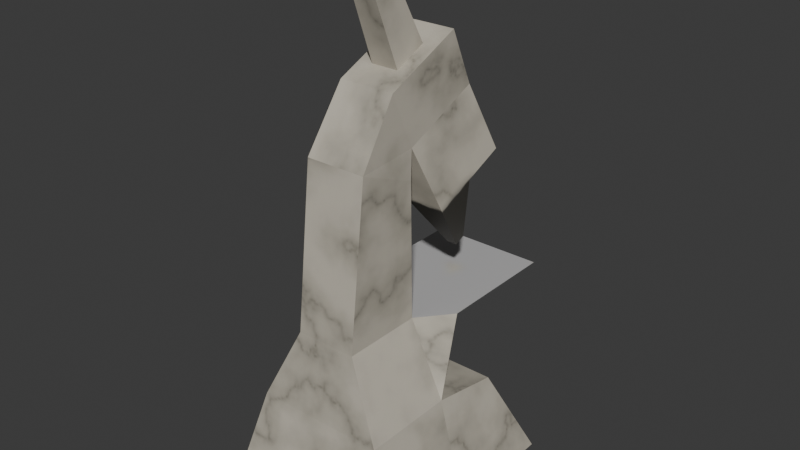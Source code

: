 # Source: Microscope.blend  (saved by Blender 4.2.66; exported with 4.5.12 LTS)
import bpy
from mathutils import Matrix  # noqa: F401  (used for matrix-valued properties, if any)

bpy.ops.wm.read_factory_settings(use_empty=True)
scene = bpy.context.scene
scene.name = 'Scene'

# ---- collections
col_collection = bpy.data.collections.new('Collection'); scene.collection.children.link(col_collection)

# ---- images (referenced by path relative to the original .blend; pixels are not part of the script)
import os
ASSET_DIR = os.environ.get("B2B_ASSET_DIR", "")  # directory of the original .blend (textures are referenced by path, not embedded)
HERE = os.path.dirname(os.path.abspath(__file__))  # packed textures are extracted next to this script under _unpacked/

def load_image(name, relpath, width, height, colorspace="sRGB"):
    """Load a texture the original file referenced (path relative to the .blend, or extracted next to this script)."""
    p = next((c for c in (os.path.join(HERE, relpath), os.path.join(ASSET_DIR, relpath)) if relpath and os.path.exists(c)), "")
    if p:
        img = bpy.data.images.load(p, check_existing=True)
        img.name = name
    else:  # same state as the original file: an image datablock whose file is absent (Cycles renders it pink)
        img = bpy.data.images.new(name, width, height)
        img.source = "FILE"
        img.filepath = "//" + (relpath or name)
    img.colorspace_settings.name = colorspace
    return img
img_microscope = load_image('Microscope', '_unpacked/Microscope.c1b60f68.png', 512, 512, 'sRGB')

# ---- materials (node trees are filled in below, after node groups)
mat_material = bpy.data.materials.new('Material')
mat_material.alpha_threshold = 0.0
mat_material.roughness = 0.5
mat_material.line_color = (0.0, 0.0, 0.0, 1.0)

# ---- material node trees
mat_material.use_nodes = True; mat_material.node_tree.nodes.clear()
_N = mat_material.node_tree.nodes; _L = mat_material.node_tree.links
n0 = _N.new('ShaderNodeOutputMaterial'); n0.name = 'Material Output'; n0.location = (300, 300)
n1 = _N.new('ShaderNodeBsdfPrincipled'); n1.name = 'Principled BSDF'; n1.location = (10, 300)
n1.inputs[3].default_value = 1.45
n2 = _N.new('ShaderNodeTexImage'); n2.name = 'Image Texture'; n2.location = (-280, 280)
n2.image = img_microscope
_L.new(n1.outputs[0], n0.inputs[0])
_L.new(n2.outputs[0], n1.inputs[0])
n0.is_active_output = True

# ---- world
world_world = bpy.data.worlds.new('World'); scene.world = world_world
world_world.use_nodes = True; world_world.node_tree.nodes.clear()
_N = world_world.node_tree.nodes; _L = world_world.node_tree.links
n0 = _N.new('ShaderNodeOutputWorld'); n0.name = 'World Output'; n0.location = (300, 300)
n1 = _N.new('ShaderNodeBackground'); n1.name = 'Background'; n1.location = (10, 300)
n1.inputs[0].default_value = (0.05088, 0.05088, 0.05088, 1.0)
_L.new(n1.outputs[0], n0.inputs[0])
n0.is_active_output = True
world_world.color = (0.05088, 0.05088, 0.05088)
world_world.sun_shadow_jitter_overblur = 0.0

# ---- meshes
me_cube = bpy.data.meshes.new('Cube')
me_cube.from_pydata([(0.709, 0.7977, 1.017), (1.0, 1.28, 0.0), (0.709, -1.015, 1.167), (1.0, -1.273, 0.0), (-0.709, 0.7977, 1.017), (-1.0, 1.28, 0.0), (-0.709, -1.015, 1.167), (-1.0, -1.273, 0.0), (-1.0, 0.0, 0.0), (0.709, 0.0, 1.167), (-0.709, 0.0, 1.167), (1.0, 0.0, 0.0), (0.3303, -0.879, 1.976), (-0.3303, -0.879, 1.976), (0.3303, 0.0, 1.976), (-0.3303, 0.0, 1.976), (0.3303, -0.6815, 3.729), (-0.3303, -0.6815, 3.729), (0.3303, -0.02747, 3.456), (-0.3303, -0.02747, 3.456), (0.1483, -0.0007981, 4.469), (-0.1483, -0.0007981, 4.469), (0.3043, 0.01261, 3.763), (-0.3043, 0.01261, 3.763), (0.1483, 0.3555, 4.631), (-0.1483, 0.3555, 4.631), (0.3043, 0.869, 4.141), (-0.3043, 0.869, 4.141), (0.1879, 0.3756, 1.69), (-0.1879, 0.3756, 1.69), (0.619, 0.3466, 1.976), (-0.619, 0.3466, 1.976), (-0.1879, 1.198, 1.69), (0.1879, 1.198, 1.69), (-0.619, 1.697, 1.976), (0.619, 1.697, 1.976), (0.3043, -0.2508, 4.361), (-0.3043, -0.2508, 4.361), (0.3043, 0.6055, 4.738), (-0.3043, 0.6055, 4.738), (0.1252, -0.397, 5.5), (-0.1252, -0.397, 5.5), (0.1252, -0.1633, 5.607), (-0.1252, -0.1633, 5.607), (-0.4162, 0.3366, 3.028), (0.4162, 0.3366, 3.028), (-0.4162, 1.193, 3.406), (0.4162, 1.193, 3.406), (0.0, 0.3366, 3.028), (0.0, 1.193, 3.406), (-0.4162, 0.7648, 3.217), (0.4162, 0.7648, 3.217), (0.0, 0.7648, 3.217), (-0.5607, 1.154, 2.712), (-0.5607, 1.582, 2.901), (-0.1445, 1.582, 2.901), (-0.1445, 1.154, 2.712), (0.1526, 0.7808, 2.446), (0.2636, 0.7808, 2.446), (0.2636, 0.895, 2.496), (0.1526, 0.895, 2.496)], [], [(9, 10, 29, 28), (3, 2, 6, 7), (8, 10, 4, 5), (8, 11, 3, 7), (11, 9, 2, 3), (5, 4, 0, 1), (1, 0, 9, 11), (5, 1, 11, 8), (7, 6, 10, 8), (0, 4, 10, 9), (15, 13, 17, 19), (6, 2, 12, 13), (2, 9, 14, 12), (10, 6, 13, 15), (19, 17, 37, 23), (13, 12, 16, 17), (14, 15, 19, 18), (12, 14, 18, 16), (26, 22, 45, 51, 47), (17, 16, 36, 37), (18, 19, 23, 22), (16, 18, 22, 36), (26, 27, 39, 38), (36, 22, 26, 38), (23, 37, 39, 27), (25, 21, 41, 43), (29, 31, 34, 32), (10, 31, 29), (14, 9, 30), (15, 14, 30, 31), (33, 32, 34, 35), (30, 9, 28), (31, 10, 15), (28, 29, 32, 33), (30, 28, 33, 35), (31, 30, 35, 34), (20, 21, 37, 36), (25, 24, 38, 39), (24, 20, 36, 38), (21, 25, 39, 37), (41, 40, 42, 43), (24, 25, 43, 42), (20, 24, 42, 40), (21, 20, 40, 41), (46, 49, 55, 54), (27, 26, 47, 49, 46), (22, 23, 44, 48, 45), (23, 27, 46, 50, 44), (51, 52, 49, 47), (51, 45, 58, 59), (48, 44, 50, 52), (56, 53, 54, 55), (49, 52, 56, 55), (52, 50, 53, 56), (50, 46, 54, 53), (58, 57, 60, 59), (52, 51, 59, 60), (48, 52, 60, 57), (45, 48, 57, 58)])
_uv = me_cube.uv_layers.new(name='UVMap')
_uv.uv.foreach_set('vector', [0.161, 0.72, 0.0201, 0.72, 0.07189, 0.6703, 0.1093, 0.6703, 0.4967, 0.357, 0.5256, 0.2537, 0.6666, 0.2537, 0.6955, 0.357, 0.1467, 0.4959, 0.1466, 0.3773, 0.2259, 0.3922, 0.2739, 0.4959, 0.4967, 0.52, 0.6955, 0.52, 0.6955, 0.6422, 0.4967, 0.6422, 0.3141, 0.4973, 0.3379, 0.3819, 0.4366, 0.4025, 0.438, 0.5232, 0.425, 0.7622, 0.3141, 0.7333, 0.3141, 0.5924, 0.425, 0.5634, 0.8532, 0.1473, 0.7504, 0.09943, 0.7357, 0.0201, 0.8536, 0.0201, 0.4967, 0.3972, 0.6955, 0.3972, 0.6955, 0.52, 0.4967, 0.52, 0.0201, 0.4959, 0.04576, 0.3773, 0.1466, 0.3773, 0.1467, 0.4959, 0.0201, 0.9011, 0.0201, 0.7602, 0.08835, 0.7602, 0.08835, 0.9011, 0.1466, 0.2932, 0.05921, 0.2932, 0.07887, 0.12, 0.1439, 0.1471, 0.6666, 0.2537, 0.5256, 0.2537, 0.5633, 0.1809, 0.6289, 0.1809, 0.4366, 0.4025, 0.3379, 0.3819, 0.3544, 0.3006, 0.4399, 0.3185, 0.1466, 0.3773, 0.04576, 0.3773, 0.05921, 0.2932, 0.1466, 0.2932, 0.1439, 0.1471, 0.07887, 0.12, 0.1217, 0.05737, 0.1479, 0.1164, 0.6289, 0.1809, 0.5633, 0.1809, 0.5633, 0.0201, 0.6289, 0.0201, 0.2669, 0.7048, 0.2012, 0.7048, 0.2012, 0.564, 0.2669, 0.564, 0.4399, 0.3185, 0.3544, 0.3006, 0.3873, 0.1576, 0.4565, 0.1444, 0.7357, 0.1875, 0.8286, 0.1878, 0.8286, 0.2682, 0.7822, 0.2681, 0.7357, 0.2679, 0.2669, 0.9009, 0.2012, 0.9009, 0.2038, 0.838, 0.2643, 0.838, 0.2669, 0.564, 0.2012, 0.564, 0.2038, 0.5361, 0.2643, 0.5361, 0.4565, 0.1444, 0.3873, 0.1576, 0.3897, 0.1267, 0.4275, 0.07415, 0.7962, 0.6351, 0.7357, 0.6351, 0.7357, 0.5706, 0.7962, 0.5706, 0.4275, 0.07415, 0.3897, 0.1267, 0.3141, 0.0727, 0.3519, 0.0201, 0.1479, 0.1164, 0.1217, 0.05737, 0.2068, 0.0201, 0.233, 0.0791, 0.8995, 0.6371, 0.8607, 0.6371, 0.8669, 0.5278, 0.8924, 0.5278, 0.07189, 0.6703, 0.02905, 0.6657, 0.02905, 0.5361, 0.07189, 0.5915, 0.5252, 0.9395, 0.4967, 0.8794, 0.5479, 0.8794, 0.692, 0.8772, 0.66, 0.9537, 0.66, 0.8659, 0.5911, 0.8392, 0.5254, 0.8392, 0.4967, 0.8072, 0.6198, 0.8072, 0.1093, 0.5915, 0.07189, 0.5915, 0.02905, 0.5361, 0.1521, 0.5361, 0.9406, 0.8708, 0.9121, 0.9309, 0.8894, 0.8708, 0.9283, 0.02345, 0.8938, 0.1043, 0.8938, 0.0201, 0.1093, 0.6703, 0.07189, 0.6703, 0.07189, 0.5915, 0.1093, 0.5915, 0.1521, 0.6657, 0.1093, 0.6703, 0.1093, 0.5915, 0.1521, 0.5361, 0.6198, 0.8072, 0.4967, 0.8072, 0.4967, 0.6824, 0.6198, 0.6824, 0.2193, 0.8109, 0.2488, 0.8109, 0.2643, 0.838, 0.2038, 0.838, 0.2488, 0.7721, 0.2193, 0.7721, 0.2038, 0.745, 0.2643, 0.745, 0.2193, 0.7721, 0.2193, 0.8109, 0.2038, 0.838, 0.2038, 0.745, 0.2488, 0.8109, 0.2488, 0.7721, 0.2643, 0.745, 0.2643, 0.838, 0.7571, 0.8914, 0.7323, 0.8914, 0.7323, 0.8659, 0.7571, 0.8659, 0.8983, 0.2957, 0.8688, 0.2957, 0.8711, 0.1875, 0.896, 0.1875, 0.8995, 0.4876, 0.8607, 0.4876, 0.8676, 0.3781, 0.8931, 0.3781, 0.158, 0.8697, 0.1286, 0.8697, 0.1309, 0.7602, 0.1557, 0.7602, 0.7391, 0.4691, 0.7798, 0.4616, 0.7764, 0.5229, 0.7357, 0.5304, 0.7357, 0.389, 0.7952, 0.3781, 0.8205, 0.4542, 0.7798, 0.4616, 0.7391, 0.4691, 0.8299, 0.6824, 0.8898, 0.6908, 0.8898, 0.7708, 0.8488, 0.7651, 0.8079, 0.7593, 0.6601, 0.6824, 0.753, 0.6824, 0.7529, 0.7629, 0.7064, 0.7629, 0.66, 0.7629, 0.3555, 0.963, 0.3141, 0.963, 0.3141, 0.9171, 0.3555, 0.9171, 0.7822, 0.2681, 0.8286, 0.2682, 0.8105, 0.3378, 0.7981, 0.3378, 0.9799, 0.2335, 0.9385, 0.2335, 0.9385, 0.1875, 0.9799, 0.1875, 0.4406, 0.9574, 0.3992, 0.9574, 0.3992, 0.9114, 0.4406, 0.9114, 0.3141, 0.8143, 0.359, 0.8024, 0.359, 0.865, 0.3141, 0.8768, 0.93, 0.6824, 0.9702, 0.6921, 0.9702, 0.7532, 0.93, 0.7434, 0.7064, 0.7629, 0.7529, 0.7629, 0.7677, 0.8257, 0.7212, 0.8257, 0.5991, 0.8917, 0.5881, 0.8917, 0.5881, 0.8794, 0.5991, 0.8794, 0.8079, 0.8708, 0.8492, 0.8708, 0.8341, 0.943, 0.823, 0.943, 0.3992, 0.8024, 0.4457, 0.8024, 0.4297, 0.8712, 0.4173, 0.8712, 0.8079, 0.7593, 0.8488, 0.7651, 0.8243, 0.8306, 0.8134, 0.8291])
me_cube.materials.append(mat_material)
me_cube.use_mirror_vertex_groups = False
me_cube.update()

# ---- objects
ob_cube = bpy.data.objects.new('Cube', me_cube)

# ---- transforms, parenting, visibility, modifiers, constraints
ob_cube.location = (0.0, 0.0, 0.0)
ob_cube.lock_rotations_4d = False
ob_cube.empty_display_type = 'ARROWS'
ob_cube.lineart.crease_threshold = 0.0

# ---- collection membership
col_collection.objects.link(ob_cube)

# ---- scene / render settings (as saved in the file)
scene.frame_start = 1; scene.frame_end = 250; scene.frame_set(1)
scene.render.engine = 'BLENDER_EEVEE_NEXT'
bpy.context.view_layer.update()

# ---- added for rendering (the .blend has no active camera and no usable light): camera, sun
cam_auto = bpy.data.cameras.new('AutoCamera')
cam_auto.lens = 50.0
cam_auto.sensor_width = 36.0
cam_auto.clip_end = 1000.0
ob_auto_camera = bpy.data.objects.new('AutoCamera', cam_auto)
scene.collection.objects.link(ob_auto_camera)
ob_auto_camera.location = (6.15513, -7.17429, 7.72742)
ob_auto_camera.rotation_euler = (1.09748, -7.21219e-08, 0.694738)
scene.camera = ob_auto_camera
light_auto_sun = bpy.data.lights.new('AutoSun', 'SUN')
light_auto_sun.energy = 3.0
light_auto_sun.angle = 0.0523599
ob_auto_sun = bpy.data.objects.new('AutoSun', light_auto_sun)
scene.collection.objects.link(ob_auto_sun)
ob_auto_sun.rotation_euler = (0.872665, 0.174533, 0.523599)
bpy.context.view_layer.update()
